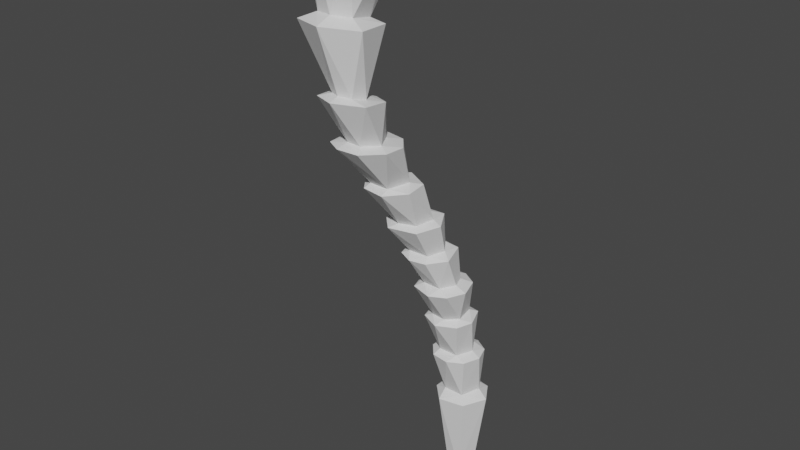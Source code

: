 # Source: Palmtrunk04.blend  (saved by Blender 2.80.75; exported with 4.5.12 LTS)
import bpy
from mathutils import Matrix  # noqa: F401  (used for matrix-valued properties, if any)

bpy.ops.wm.read_factory_settings(use_empty=True)
scene = bpy.context.scene
scene.name = 'Scene'

# ---- collections
col_collection = bpy.data.collections.new('Collection'); scene.collection.children.link(col_collection)

# ---- world
world_world = bpy.data.worlds.new('World'); scene.world = world_world
world_world.use_nodes = True; world_world.node_tree.nodes.clear()
_N = world_world.node_tree.nodes; _L = world_world.node_tree.links
n0 = _N.new('ShaderNodeOutputWorld'); n0.name = 'World Output'; n0.location = (300, 300)
n1 = _N.new('ShaderNodeBackground'); n1.name = 'Background'; n1.location = (10, 300)
n1.inputs[0].default_value = (0.05088, 0.05088, 0.05088, 1.0)
_L.new(n1.outputs[0], n0.inputs[0])
n0.is_active_output = True
world_world.color = (0.05088, 0.05088, 0.05088)
world_world.use_sun_shadow = False
world_world.sun_shadow_jitter_overblur = 0.0

# ---- meshes
me_cylinder = bpy.data.meshes.new('Cylinder')
me_cylinder.from_pydata([(-0.4304, 0.5686, -9.902), (0.03893, 0.5416, -9.902), (0.257, 0.1566, -13.3), (0.3969, 0.166, -9.899), (0.02893, -0.407, -13.3), (0.1647, -0.5426, -9.906), (-0.4503, -0.3916, -13.29), (-0.5597, -0.5381, -9.902), (-0.677, 0.07875, -13.3), (-0.8393, 0.06607, -9.902), (-0.2656, 0.466, -13.3), (-0.8473, -1.216, -2.726), (-0.3693, -1.623, -2.742), (-0.5293, -2.273, -2.776), (-1.115, -2.469, -2.79), (-1.558, -2.13, -2.781), (-1.448, -1.44, -2.749), (0.01212, -0.598, -5.21), (-0.2302, -1.143, -6.656), (-1.383, -1.428, -3.972), (-1.074, -1.044, -5.241), (-1.037, -0.474, -6.645), (-0.941, -0.2698, -8.19), (-0.5132, -0.7757, -3.925), (-0.3952, -0.3892, -5.204), (0.1719, -0.793, -6.649), (-0.68, -0.7305, -8.2), (-0.7577, -1.074, -6.665), (-0.8116, -1.503, -5.263), (-1.116, -1.895, -3.994), (-0.7417, 0.2708, -8.189), (-0.9027, -0.5479, -5.22), (-1.209, -0.9201, -3.948), (-0.02338, 0.3541, -8.193), (0.05181, -0.1001, -6.624), (-0.3887, -1.881, -3.98), (0.04408, -0.7375, -8.195), (-0.6263, 0.03014, -6.631), (-0.1481, -1.281, -3.947), (0.2846, -0.1491, -8.187), (-0.146, -1.535, -5.251), (0.1606, -1.036, -5.225), (-0.1563, -1.085, -8.365), (0.3889, -0.7888, -8.36), (-0.75, 0.641, -8.361), (-1.196, 0.088, -8.36), (0.6073, -0.1794, -8.363), (0.4028, 0.4055, -8.357), (-1.168, -0.5102, -8.36), (-0.7738, -0.9883, -8.363), (-0.1103, 0.7165, -8.358), (-0.4061, -1.428, -6.831), (0.1995, 0.2199, -6.793), (-1.308, -0.264, -6.814), (0.2847, -1.105, -6.82), (-1.092, -1.104, -6.833), (-0.6872, 0.3554, -6.79), (0.4985, -0.529, -6.803), (0.3262, -0.3223, -5.371), (-1.118, -1.652, -5.451), (-0.3443, -1.903, -5.447), (-0.2193, 0.006152, -5.367), (-1.41, -0.674, -5.417), (0.2367, -1.635, -5.429), (-0.805, -0.04241, -5.378), (0.5492, -1.034, -5.4), (-0.2902, -2.119, -4.15), (-0.1116, -0.6049, -4.075), (-1.651, -1.084, -4.123), (-1.427, -1.943, -4.162), (-1.015, -0.4543, -4.076), (0.1946, -1.523, -4.114), (-0.8934, -2.211, -4.164), (-1.876, -2.167, -2.905), (-0.4657, -0.9322, -2.822), (-0.3409, -2.536, -2.897), (-1.412, -0.9542, -2.839), (-0.005044, -1.707, -2.854), (-1.337, -2.729, -2.92), (-1.846, -1.506, -2.877), (-1.225, -4.098, 0.3478), (-1.789, -3.019, 0.2783), (-1.753, -4.061, 0.3457), (-1.213, -2.925, 0.2765), (-0.8264, -3.585, 0.3165), (-2.119, -3.529, 0.2968), (0.3459, 0.7763, -10.15), (0.7897, 0.06387, -10.14), (0.3891, -0.7667, -10.15), (-0.516, -0.9488, -10.15), (-1.09, -0.3518, -10.15), (-1.117, 0.2965, -10.15), (-0.4642, 0.9527, -10.15), (-0.9474, -3.183, -1.289), (-1.424, -1.995, -1.267), (-0.7224, -2.39, -1.271), (-1.673, -3.151, -1.293), (-1.947, -2.558, -1.292), (-0.9491, -3.487, -1.43), (-2.017, -1.974, -1.413), (-0.4694, -2.02, -1.394), (-1.298, -1.591, -1.378), (-1.764, -3.356, -1.434), (-2.199, -2.776, -1.44), (-0.3633, -2.836, -1.41), (-0.4465, -3.81, 0.2135), (-2.566, -3.068, 0.1518), (-0.9958, -4.487, 0.2534), (-0.9301, -2.46, 0.155), (-1.763, -2.301, 0.1448), (-1.754, -4.534, 0.2576), (-0.4389, -3.042, 0.1788), (-2.393, -4.148, 0.2127), (-2.083, -3.911, 1.872), (-1.174, -4.465, 1.952), (-1.584, -4.622, 1.988), (-1.421, -3.56, 1.765), (-1.953, -4.455, 1.971), (-1.028, -4.004, 1.831), (-2.522, -3.884, 1.746), (-1.499, -5.058, 1.919), (-2.137, -3.223, 1.605), (-0.7837, -3.423, 1.66), (-2.334, -4.701, 1.86), (-0.6307, -4.484, 1.829), (-1.429, -3.092, 1.585), (-0.6463, -4.552, 4.061), (-3.102, -3.692, 3.868), (-1.632, -5.352, 4.202), (-2.094, -2.849, 3.868), (-0.8466, -3.336, 3.973), (-2.862, -4.852, 4.102), (-3.111, -4.331, 6.53), (-2.581, -3.898, 4.2), (-0.9302, -4.7, 6.692), (-1.205, -4.327, 4.294), (-2.891, -2.506, 6.149), (-1.737, -2.054, 6.107), (-1.305, -3.475, 4.112), (-2.173, -3.354, 4.087), (-2.173, -4.951, 6.663), (-1.724, -4.698, 4.37), (-2.345, -4.534, 4.336), (-0.3854, -3.601, 6.385), (-0.6463, -4.552, 4.061), (-2.862, -4.852, 4.102), (-1.632, -5.352, 4.202), (-3.102, -3.692, 3.868), (-2.094, -2.849, 3.868), (-0.8466, -3.336, 3.973), (-2.957, -4.087, 7.147), (-3.111, -4.331, 6.53), (-2.144, -4.624, 7.262), (-2.173, -4.951, 6.663), (-1.068, -4.406, 7.287), (-0.9302, -4.7, 6.692), (-0.5964, -3.455, 7.021), (-0.8821, -2.626, 6.847), (-3.154, -3.264, 7.036), (-1.767, -2.115, 6.781), (-2.766, -2.506, 6.817), (-2.581, -3.898, 4.2), (-3.339, -3.381, 6.402), (-1.205, -4.327, 4.294), (-2.891, -2.506, 6.149), (-1.737, -2.054, 6.107), (-1.305, -3.475, 4.112), (-2.173, -3.354, 4.087), (-1.724, -4.698, 4.37), (-2.345, -4.534, 4.336), (-0.3854, -3.601, 6.385), (-0.7153, -2.644, 6.184)], [], [(1, 86, 92), (3, 87, 86), (87, 5, 88), (5, 89, 88), (7, 90, 89), (9, 91, 90), (76, 11, 74), (74, 12, 77), (75, 13, 14), (78, 14, 15), (75, 14, 78), (45, 22, 30), (62, 20, 31), (68, 19, 32), (51, 18, 27), (60, 40, 28), (72, 35, 29), (57, 34, 25), (49, 26, 48), (71, 35, 66), (66, 35, 72), (47, 39, 46), (52, 34, 57), (67, 38, 71), (68, 32, 70), (48, 22, 45), (53, 21, 37), (51, 27, 55), (72, 29, 69), (57, 25, 54), (70, 23, 67), (43, 36, 42), (54, 18, 51), (63, 40, 60), (60, 28, 59), (64, 31, 24), (92, 91, 9, 0), (1, 47, 3), (7, 48, 9), (5, 43, 42), (0, 50, 1), (0, 44, 50), (9, 48, 45), (1, 50, 47), (7, 49, 48), (26, 55, 22), (36, 54, 51), (33, 52, 39), (39, 52, 57), (25, 63, 18), (27, 59, 21), (18, 63, 60), (37, 61, 34), (37, 64, 61), (21, 62, 37), (25, 65, 63), (34, 61, 58), (28, 69, 20), (31, 70, 24), (40, 71, 66), (29, 78, 73), (23, 76, 74), (32, 76, 23), (29, 73, 19), (112, 82, 85), (110, 82, 112), (108, 83, 111), (109, 81, 83), (106, 81, 109), (109, 83, 108), (111, 84, 105), (92, 10, 8), (90, 8, 6), (89, 6, 4), (86, 2, 10), (104, 93, 98), (99, 97, 94), (98, 93, 96), (102, 96, 103), (100, 95, 104), (103, 96, 97), (12, 100, 104), (14, 102, 15), (16, 101, 11), (13, 98, 14), (15, 103, 16), (97, 106, 94), (94, 108, 95), (96, 112, 97), (125, 116, 122), (124, 114, 120), (84, 124, 80), (80, 124, 120), (80, 120, 82), (81, 121, 83), (83, 122, 84), (82, 123, 85), (117, 131, 113), (118, 126, 114), (114, 126, 128), (114, 128, 115), (113, 129, 116), (0, 1, 92), (1, 3, 86), (3, 5, 87), (89, 5, 7), (7, 9, 90), (74, 11, 12), (8, 10, 2, 4, 6), (13, 75, 77, 12), (76, 16, 11), (15, 16, 79, 73), (76, 79, 16), (36, 26, 49, 42), (73, 78, 15), (24, 17, 58, 61), (47, 50, 33), (41, 65, 58, 17), (40, 63, 65, 41), (56, 53, 37), (64, 62, 31), (39, 36, 43, 46), (47, 33, 39), (67, 23, 38), (44, 45, 30), (30, 33, 50, 44), (71, 38, 35), (34, 52, 56, 37), (61, 64, 24), (53, 55, 21), (62, 59, 20), (68, 69, 19), (46, 43, 5, 3), (70, 32, 23), (48, 26, 22), (55, 27, 21), (59, 28, 20), (69, 29, 19), (54, 25, 18), (44, 0, 9, 45), (42, 49, 7, 5), (3, 47, 46), (57, 54, 36, 39), (33, 56, 52), (22, 55, 53), (33, 30, 56), (67, 71, 41, 17), (26, 51, 55), (30, 53, 56), (26, 36, 51), (30, 22, 53), (27, 60, 59), (21, 59, 62), (37, 62, 64), (34, 58, 65), (25, 34, 65), (27, 18, 60), (24, 70, 67), (20, 69, 68), (28, 72, 69), (40, 41, 71), (31, 68, 70), (74, 77, 38, 23), (40, 66, 72), (17, 24, 67), (28, 40, 72), (31, 20, 68), (32, 19, 79), (29, 35, 78), (19, 73, 79), (35, 75, 78), (77, 75, 35, 38), (32, 79, 76), (80, 82, 110, 107), (111, 83, 84), (84, 80, 107, 105), (106, 85, 81), (4, 2, 87, 88), (106, 112, 85), (91, 92, 8), (90, 91, 8), (89, 90, 6), (88, 89, 4), (95, 100, 101, 94), (86, 87, 2), (92, 86, 10), (104, 95, 93), (99, 103, 97), (110, 96, 93, 107), (101, 99, 94), (102, 98, 96), (15, 102, 103), (14, 98, 102), (12, 11, 100), (16, 99, 101), (11, 101, 100), (16, 103, 99), (13, 104, 98), (13, 12, 104), (95, 111, 105), (93, 95, 105), (97, 112, 106), (93, 105, 107), (94, 109, 108), (94, 106, 109), (117, 123, 120, 115), (95, 108, 111), (96, 110, 112), (124, 122, 118), (122, 116, 118), (125, 121, 116), (121, 113, 116), (120, 114, 115), (121, 119, 113), (119, 123, 113), (126, 130, 149, 144), (124, 118, 114), (123, 117, 113), (121, 81, 85, 119), (85, 123, 119), (128, 131, 117, 115), (83, 125, 122), (83, 121, 125), (82, 120, 123), (84, 122, 124), (118, 130, 126), (113, 131, 127), (113, 127, 129), (116, 129, 130), (118, 116, 130), (128, 126, 144, 146), (130, 129, 148, 149), (127, 131, 145, 147), (129, 127, 147, 148), (131, 128, 146, 145), (146, 142, 145), (147, 139, 148), (147, 133, 139), (144, 135, 146), (145, 142, 133), (141, 140, 142), (140, 141, 168, 153), (133, 136, 139), (139, 137, 138), (134, 135, 163, 155), (137, 139, 167, 165), (139, 136, 164, 167), (142, 132, 133), (135, 143, 170, 163), (143, 138, 166, 170), (132, 142, 169, 151), (138, 137, 165, 166), (141, 134, 155, 168), (135, 144, 149, 138), (146, 141, 142), (149, 148, 138), (148, 139, 138), (146, 135, 141), (147, 145, 133), (142, 140, 153, 169), (133, 132, 151, 161), (136, 133, 161, 164), (141, 135, 134), (135, 138, 143), (162, 151, 150, 158), (151, 153, 152, 150), (150, 152, 158), (157, 159, 154), (152, 154, 158), (160, 158, 159), (159, 158, 154), (157, 154, 156), (165, 164, 160, 159), (166, 171, 170), (168, 155, 153), (161, 162, 164), (163, 170, 155), (161, 151, 162), (153, 155, 154, 152), (155, 170, 156, 154), (170, 171, 157, 156), (171, 165, 159, 157), (164, 162, 158, 160), (169, 153, 151), (167, 164, 165), (166, 165, 171)])
_uv = me_cylinder.uv_layers.new(name='UVMap')
_uv.uv.foreach_set('vector', [0.9336, 1.0, 0.9029, 0.9623, 0.982, 0.9623, 0.7971, 1.0, 0.7617, 0.9623, 0.9029, 0.9623, 0.7617, 0.9623, 0.599, 1.0, 0.6051, 0.9623, 0.599, 1.0, 0.4486, 0.9623, 0.6051, 0.9623, 0.406, 1.0, 0.3092, 0.9623, 0.4486, 0.9623, 0.23, 1.0, 0.1993, 0.9623, 0.3092, 0.9623, 0.07816, 1.0, 0.01307, 1.0, 0.0, 1.0, 0.917, 1.0, 0.8012, 1.0, 0.7611, 1.0, 0.6084, 1.0, 0.6248, 1.0, 0.4637, 1.0, 0.4377, 1.0, 0.4637, 1.0, 0.3074, 1.0, 0.6084, 1.0, 0.4637, 1.0, 0.4377, 1.0, 0.2031, 1.0, 0.2656, 1.0, 0.1131, 1.0, 0.2084, 1.0, 0.2656, 1.0, 0.1245, 1.0, 0.2079, 1.0, 0.2656, 1.0, 0.1248, 1.0, 0.4999, 1.0, 0.5469, 1.0, 0.4058, 1.0, 0.5152, 1.0, 0.582, 1.0, 0.406, 1.0, 0.4719, 1.0, 0.5989, 1.0, 0.406, 1.0, 0.7461, 1.0, 0.8746, 1.0, 0.6877, 1.0, 0.4176, 1.0, 0.406, 1.0, 0.3086, 1.0, 0.7143, 1.0, 0.5989, 1.0, 0.5776, 1.0, 0.5776, 1.0, 0.5989, 1.0, 0.4719, 1.0, 0.8594, 1.0, 0.7656, 1.0, 0.7499, 1.0, 0.8902, 1.0, 0.8746, 1.0, 0.7461, 1.0, 0.8901, 1.0, 0.7702, 1.0, 0.7143, 1.0, 0.2079, 1.0, 0.1248, 1.0, 0.0506, 1.0, 0.3086, 1.0, 0.2656, 1.0, 0.2031, 1.0, 0.2084, 1.0, 0.2306, 1.0, 0.05835, 1.0, 0.4999, 1.0, 0.4058, 1.0, 0.3637, 1.0, 0.4719, 1.0, 0.406, 1.0, 0.3636, 1.0, 0.7461, 1.0, 0.6877, 1.0, 0.6361, 1.0, 1.0, 1.0, 0.9345, 1.0, 0.8901, 1.0, 0.6364, 1.0, 0.5988, 1.0, 0.5275, 1.0, 0.6361, 1.0, 0.5469, 1.0, 0.4999, 1.0, 0.6211, 1.0, 0.582, 1.0, 0.5152, 1.0, 0.5152, 1.0, 0.406, 1.0, 0.3798, 1.0, 0.06286, 1.0, 0.1245, 1.0, 0.01296, 1.0, 0.04862, 0.9623, 0.1993, 0.9623, 0.23, 1.0, 0.05801, 1.0, 0.9336, 1.0, 0.8594, 1.0, 0.7971, 1.0, 0.406, 1.0, 0.3086, 1.0, 0.23, 1.0, 0.599, 1.0, 0.6364, 1.0, 0.5275, 1.0, 1.0, 1.0, 0.9653, 1.0, 0.9336, 1.0, 0.05801, 1.0, 0.07838, 1.0, 0.0, 1.0, 0.23, 1.0, 0.3086, 1.0, 0.2031, 1.0, 0.9336, 1.0, 0.9653, 1.0, 0.8594, 1.0, 0.406, 1.0, 0.4176, 1.0, 0.3086, 1.0, 0.406, 1.0, 0.3637, 1.0, 0.2656, 1.0, 0.5988, 1.0, 0.6361, 1.0, 0.4999, 1.0, 0.9217, 1.0, 0.8902, 1.0, 0.7656, 1.0, 0.7656, 1.0, 0.8902, 1.0, 0.7461, 1.0, 0.6877, 1.0, 0.6211, 1.0, 0.5469, 1.0, 0.4058, 1.0, 0.3798, 1.0, 0.2306, 1.0, 0.5469, 1.0, 0.6211, 1.0, 0.5152, 1.0, 1.0, 1.0, 0.9655, 1.0, 0.8746, 1.0, 0.05835, 1.0, 0.06286, 1.0, 0.0, 1.0, 0.2306, 1.0, 0.2084, 1.0, 0.05835, 1.0, 0.6877, 1.0, 0.7344, 1.0, 0.6211, 1.0, 0.8746, 1.0, 0.9655, 1.0, 0.8594, 1.0, 0.406, 1.0, 0.3636, 1.0, 0.2656, 1.0, 0.1245, 1.0, 0.0506, 1.0, 0.01296, 1.0, 0.582, 1.0, 0.7143, 1.0, 0.5776, 1.0, 0.406, 1.0, 0.4377, 1.0, 0.2971, 1.0, 0.01333, 1.0, 0.07816, 1.0, 0.0, 1.0, 0.1248, 1.0, 0.07816, 1.0, 0.01333, 1.0, 0.406, 1.0, 0.2971, 1.0, 0.2656, 1.0, 0.3488, 1.0, 0.4173, 1.0, 0.2445, 1.0, 0.4558, 1.0, 0.4173, 1.0, 0.3488, 1.0, 0.9102, 1.0, 0.9296, 1.0, 0.8012, 1.0, 0.04113, 1.0, 0.09001, 1.0, 0.01288, 1.0, 0.1924, 1.0, 0.09001, 1.0, 0.04113, 1.0, 0.987, 1.0, 0.9296, 1.0, 0.9102, 1.0, 0.8012, 1.0, 0.7302, 1.0, 0.6913, 1.0, 0.04862, 0.9623, 0.03936, 0.5, 0.2233, 0.5, 0.3092, 0.9623, 0.2233, 0.5, 0.4113, 0.5, 0.4486, 0.9623, 0.4113, 0.5, 0.5839, 0.5, 0.9029, 0.9623, 0.8006, 0.5, 0.9769, 0.5, 0.7028, 1.0, 0.5945, 1.0, 0.5509, 1.0, 0.1452, 1.0, 0.2295, 1.0, 0.04206, 1.0, 0.5509, 1.0, 0.5945, 1.0, 0.4012, 1.0, 0.4098, 1.0, 0.4012, 1.0, 0.2855, 1.0, 0.8437, 1.0, 0.8135, 1.0, 0.7028, 1.0, 0.2855, 1.0, 0.4012, 1.0, 0.2295, 1.0, 0.8012, 1.0, 0.8437, 1.0, 0.7028, 1.0, 0.4637, 1.0, 0.4098, 1.0, 0.3074, 1.0, 0.1359, 1.0, 0.03515, 1.0, 0.01307, 1.0, 0.6248, 1.0, 0.5509, 1.0, 0.4637, 1.0, 0.3074, 1.0, 0.2855, 1.0, 0.1359, 1.0, 0.2295, 1.0, 0.1924, 1.0, 0.04206, 1.0, 0.9649, 1.0, 0.9102, 1.0, 0.8135, 1.0, 0.4012, 1.0, 0.3488, 1.0, 0.2295, 1.0, 0.9728, 1.0, 0.9416, 1.0, 0.8482, 1.0, 0.672, 1.0, 0.6204, 1.0, 0.4997, 1.0, 0.7302, 1.0, 0.672, 1.0, 0.558, 1.0, 0.558, 1.0, 0.672, 1.0, 0.4997, 1.0, 0.558, 1.0, 0.4997, 1.0, 0.4173, 1.0, 0.09001, 1.0, 0.08272, 1.0, 0.01288, 1.0, 0.9296, 1.0, 0.8482, 1.0, 0.7302, 1.0, 0.4173, 1.0, 0.3489, 1.0, 0.2445, 1.0, 0.3595, 1.0, 0.344, 1.0, 0.182, 1.0, 0.7657, 1.0, 0.6718, 1.0, 0.6204, 1.0, 0.6204, 1.0, 0.6718, 1.0, 0.5113, 1.0, 0.6204, 1.0, 0.5113, 1.0, 0.4845, 1.0, 0.182, 1.0, 0.03471, 1.0, 0.02741, 1.0, 1.0, 1.0, 0.9336, 1.0, 0.982, 0.9623, 0.9336, 1.0, 0.7971, 1.0, 0.9029, 0.9623, 0.7971, 1.0, 0.599, 1.0, 0.7617, 0.9623, 0.4486, 0.9623, 0.599, 1.0, 0.406, 1.0, 0.406, 1.0, 0.23, 1.0, 0.3092, 0.9623, 0.917, 1.0, 0.9633, 1.0, 0.8012, 1.0, 0.5311, 0.2871, 0.7215, 0.4749, 0.9557, 0.3177, 0.8641, 0.05421, 0.6281, 0.05418, 0.6248, 1.0, 0.6084, 1.0, 0.7611, 1.0, 0.8012, 1.0, 0.07816, 1.0, 0.1359, 1.0, 0.01307, 1.0, 0.3074, 1.0, 0.1359, 1.0, 0.1914, 1.0, 0.2971, 1.0, 0.07816, 1.0, 0.1914, 1.0, 0.1359, 1.0, 0.5988, 1.0, 0.406, 1.0, 0.4176, 1.0, 0.5275, 1.0, 0.2971, 1.0, 0.4377, 1.0, 0.3074, 1.0, 0.9773, 1.0, 0.8637, 1.0, 0.8594, 1.0, 0.9655, 1.0, 0.8594, 1.0, 0.9653, 1.0, 0.9217, 1.0, 0.739, 1.0, 0.7344, 1.0, 0.8594, 1.0, 0.8637, 1.0, 0.582, 1.0, 0.6211, 1.0, 0.7344, 1.0, 0.739, 1.0, 0.051, 1.0, 0.2084, 1.0, 0.05835, 1.0, 0.06286, 1.0, 0.2084, 1.0, 0.1245, 1.0, 0.7656, 1.0, 0.5988, 1.0, 0.6364, 1.0, 0.7499, 1.0, 0.8594, 1.0, 0.9217, 1.0, 0.7656, 1.0, 0.8901, 1.0, 0.9345, 1.0, 0.7702, 1.0, 0.07838, 1.0, 0.2031, 1.0, 0.1131, 1.0, 0.1131, 1.0, 0.0, 1.0, 0.0, 1.0, 0.07838, 1.0, 0.7143, 1.0, 0.7702, 1.0, 0.5989, 1.0, 0.8746, 1.0, 0.8902, 1.0, 1.0, 1.0, 1.0, 1.0, 0.0, 1.0, 0.06286, 1.0, 0.01296, 1.0, 0.2084, 1.0, 0.3637, 1.0, 0.2306, 1.0, 0.2084, 1.0, 0.3798, 1.0, 0.2656, 1.0, 0.2079, 1.0, 0.3636, 1.0, 0.2656, 1.0, 0.7499, 1.0, 0.6364, 1.0, 0.599, 1.0, 0.7971, 1.0, 0.0506, 1.0, 0.1248, 1.0, 0.01333, 1.0, 0.3086, 1.0, 0.406, 1.0, 0.2656, 1.0, 0.3637, 1.0, 0.4058, 1.0, 0.2306, 1.0, 0.3798, 1.0, 0.406, 1.0, 0.2656, 1.0, 0.3636, 1.0, 0.406, 1.0, 0.2656, 1.0, 0.6361, 1.0, 0.6877, 1.0, 0.5469, 1.0, 0.07838, 1.0, 0.05801, 1.0, 0.23, 1.0, 0.2031, 1.0, 0.5275, 1.0, 0.4176, 1.0, 0.406, 1.0, 0.599, 1.0, 0.7971, 1.0, 0.8594, 1.0, 0.7499, 1.0, 0.7461, 1.0, 0.6361, 1.0, 0.5988, 1.0, 0.7656, 1.0, 0.9217, 1.0, 1.0, 1.0, 0.8902, 1.0, 0.2656, 1.0, 0.3637, 1.0, 0.2084, 1.0, 0.0, 1.0, 0.1131, 1.0, 0.051, 1.0, 0.8901, 1.0, 0.7143, 1.0, 0.739, 1.0, 0.8637, 1.0, 0.406, 1.0, 0.4999, 1.0, 0.3637, 1.0, 0.1131, 1.0, 0.2084, 1.0, 0.051, 1.0, 0.406, 1.0, 0.5988, 1.0, 0.4999, 1.0, 0.1131, 1.0, 0.2656, 1.0, 0.2084, 1.0, 0.4058, 1.0, 0.5152, 1.0, 0.3798, 1.0, 0.2306, 1.0, 0.3798, 1.0, 0.2084, 1.0, 0.05835, 1.0, 0.2084, 1.0, 0.06286, 1.0, 0.8746, 1.0, 0.8594, 1.0, 0.7344, 1.0, 0.6877, 1.0, 0.8746, 1.0, 0.7344, 1.0, 0.4058, 1.0, 0.5469, 1.0, 0.5152, 1.0, 0.9773, 1.0, 1.0, 1.0, 0.8901, 1.0, 0.2656, 1.0, 0.3636, 1.0, 0.2079, 1.0, 0.406, 1.0, 0.4719, 1.0, 0.3636, 1.0, 0.582, 1.0, 0.739, 1.0, 0.7143, 1.0, 0.1245, 1.0, 0.2079, 1.0, 0.0506, 1.0, 0.917, 1.0, 0.7611, 1.0, 0.7702, 1.0, 0.9345, 1.0, 0.582, 1.0, 0.5776, 1.0, 0.4719, 1.0, 0.8637, 1.0, 0.9773, 1.0, 0.8901, 1.0, 0.406, 1.0, 0.582, 1.0, 0.4719, 1.0, 0.1245, 1.0, 0.2656, 1.0, 0.2079, 1.0, 0.1248, 1.0, 0.2656, 1.0, 0.1914, 1.0, 0.406, 1.0, 0.5989, 1.0, 0.4377, 1.0, 0.2656, 1.0, 0.2971, 1.0, 0.1914, 1.0, 0.5989, 1.0, 0.6084, 1.0, 0.4377, 1.0, 0.7611, 1.0, 0.6084, 1.0, 0.5989, 1.0, 0.7702, 1.0, 0.1248, 1.0, 0.1914, 1.0, 0.07816, 1.0, 0.558, 1.0, 0.4173, 1.0, 0.4558, 1.0, 0.567, 1.0, 0.8012, 1.0, 0.9296, 1.0, 0.7302, 1.0, 0.7302, 1.0, 0.558, 1.0, 0.567, 1.0, 0.6913, 1.0, 0.1924, 1.0, 0.2445, 1.0, 0.09001, 1.0, 0.5839, 0.5, 0.8006, 0.5, 0.7617, 0.9623, 0.6051, 0.9623, 0.1924, 1.0, 0.3488, 1.0, 0.2445, 1.0, 0.1993, 0.9623, 0.04862, 0.9623, 0.2233, 0.5, 0.3092, 0.9623, 0.1993, 0.9623, 0.2233, 0.5, 0.4486, 0.9623, 0.3092, 0.9623, 0.4113, 0.5, 0.6051, 0.9623, 0.4486, 0.9623, 0.5839, 0.5, 0.8135, 1.0, 0.8437, 1.0, 0.983, 1.0, 0.9649, 1.0, 0.9029, 0.9623, 0.7617, 0.9623, 0.8006, 0.5, 0.982, 0.9623, 0.9029, 0.9623, 0.9769, 0.5, 0.7028, 1.0, 0.8135, 1.0, 0.5945, 1.0, 0.1452, 1.0, 0.2855, 1.0, 0.2295, 1.0, 0.4558, 1.0, 0.4012, 1.0, 0.5945, 1.0, 0.567, 1.0, 0.03515, 1.0, 0.1452, 1.0, 0.04206, 1.0, 0.4098, 1.0, 0.5509, 1.0, 0.4012, 1.0, 0.3074, 1.0, 0.4098, 1.0, 0.2855, 1.0, 0.4637, 1.0, 0.5509, 1.0, 0.4098, 1.0, 0.8012, 1.0, 0.9633, 1.0, 0.8437, 1.0, 0.1359, 1.0, 0.1452, 1.0, 0.03515, 1.0, 0.9633, 1.0, 0.983, 1.0, 0.8437, 1.0, 0.1359, 1.0, 0.2855, 1.0, 0.1452, 1.0, 0.6248, 1.0, 0.7028, 1.0, 0.5509, 1.0, 0.6248, 1.0, 0.8012, 1.0, 0.7028, 1.0, 0.8135, 1.0, 0.8012, 1.0, 0.6913, 1.0, 0.5945, 1.0, 0.8135, 1.0, 0.6913, 1.0, 0.2295, 1.0, 0.3488, 1.0, 0.1924, 1.0, 0.5945, 1.0, 0.6913, 1.0, 0.567, 1.0, 0.9649, 1.0, 0.987, 1.0, 0.9102, 1.0, 0.04206, 1.0, 0.1924, 1.0, 0.04113, 1.0, 0.3595, 1.0, 0.3489, 1.0, 0.4997, 1.0, 0.4845, 1.0, 0.8135, 1.0, 0.9102, 1.0, 0.8012, 1.0, 0.4012, 1.0, 0.4558, 1.0, 0.3488, 1.0, 0.672, 1.0, 0.8482, 1.0, 0.7657, 1.0, 0.8482, 1.0, 0.9416, 1.0, 0.7657, 1.0, 0.0, 1.0, 0.08272, 1.0, 0.02741, 1.0, 0.08272, 1.0, 0.182, 1.0, 0.02741, 1.0, 0.4997, 1.0, 0.6204, 1.0, 0.4845, 1.0, 0.08272, 1.0, 0.2077, 1.0, 0.182, 1.0, 0.2077, 1.0, 0.3489, 1.0, 0.182, 1.0, 0.6718, 1.0, 0.8333, 1.0, 0.8333, 1.0, 0.6718, 1.0, 0.672, 1.0, 0.7657, 1.0, 0.6204, 1.0, 0.3489, 1.0, 0.3595, 1.0, 0.182, 1.0, 0.08272, 1.0, 0.09001, 1.0, 0.2445, 1.0, 0.2077, 1.0, 0.2445, 1.0, 0.3489, 1.0, 0.2077, 1.0, 0.5113, 1.0, 0.344, 1.0, 0.3595, 1.0, 0.4845, 1.0, 0.9296, 1.0, 0.9728, 1.0, 0.8482, 1.0, 0.01288, 1.0, 0.08272, 1.0, 0.0, 1.0, 0.4173, 1.0, 0.4997, 1.0, 0.3489, 1.0, 0.7302, 1.0, 0.8482, 1.0, 0.672, 1.0, 0.7657, 1.0, 0.8333, 1.0, 0.6718, 1.0, 0.182, 1.0, 0.344, 1.0, 0.1925, 1.0, 0.182, 1.0, 0.1925, 1.0, 0.03471, 1.0, 0.9416, 1.0, 0.9688, 1.0, 0.8333, 1.0, 0.7657, 1.0, 0.9416, 1.0, 0.8333, 1.0, 0.5113, 1.0, 0.6718, 1.0, 0.6718, 1.0, 0.5113, 1.0, 0.8333, 1.0, 0.9688, 1.0, 0.9688, 1.0, 0.8333, 1.0, 0.1925, 1.0, 0.344, 1.0, 0.344, 1.0, 0.1925, 1.0, 0.03471, 1.0, 0.1925, 1.0, 0.1925, 1.0, 0.03471, 1.0, 0.344, 1.0, 0.5113, 1.0, 0.5113, 1.0, 0.344, 1.0, 0.5113, 1.0, 0.3701, 1.0, 0.344, 1.0, 0.1925, 1.0, 0.05741, 1.0, 0.03471, 1.0, 0.1925, 1.0, 0.2137, 1.0, 0.05741, 1.0, 0.6718, 1.0, 0.6607, 1.0, 0.5113, 1.0, 0.344, 1.0, 0.3701, 1.0, 0.2137, 1.0, 0.5154, 1.0, 0.4531, 1.0, 0.3701, 1.0, 0.4531, 1.0, 0.5154, 1.0, 0.5154, 1.0, 0.4531, 1.0, 0.2137, 1.0, 0.1094, 1.0, 0.05741, 1.0, 1.0, 1.0, 0.967, 1.0, 0.8593, 1.0, 0.5881, 1.0, 0.6607, 1.0, 0.6607, 1.0, 0.5881, 1.0, 0.967, 1.0, 1.0, 1.0, 1.0, 1.0, 0.967, 1.0, 0.05741, 1.0, 0.1094, 1.0, 0.1094, 1.0, 0.05741, 1.0, 0.3701, 1.0, 0.3282, 1.0, 0.2137, 1.0, 0.6607, 1.0, 0.7298, 1.0, 0.7298, 1.0, 0.6607, 1.0, 0.7298, 1.0, 0.8593, 1.0, 0.8593, 1.0, 0.7298, 1.0, 0.3282, 1.0, 0.3701, 1.0, 0.3701, 1.0, 0.3282, 1.0, 0.8593, 1.0, 0.967, 1.0, 0.967, 1.0, 0.8593, 1.0, 0.5154, 1.0, 0.5881, 1.0, 0.5881, 1.0, 0.5154, 1.0, 0.6607, 1.0, 0.6718, 1.0, 0.8333, 1.0, 0.8593, 1.0, 0.5113, 1.0, 0.5154, 1.0, 0.3701, 1.0, 0.8333, 1.0, 0.9688, 1.0, 0.8593, 1.0, 0.9688, 1.0, 1.0, 1.0, 0.8593, 1.0, 0.5113, 1.0, 0.6607, 1.0, 0.5154, 1.0, 0.1925, 1.0, 0.344, 1.0, 0.2137, 1.0, 0.3701, 1.0, 0.4531, 1.0, 0.4531, 1.0, 0.3701, 1.0, 0.2137, 1.0, 0.3282, 1.0, 0.3282, 1.0, 0.2137, 1.0, 0.1094, 1.0, 0.2137, 1.0, 0.2137, 1.0, 0.1094, 1.0, 0.5154, 1.0, 0.6607, 1.0, 0.5881, 1.0, 0.6607, 1.0, 0.8593, 1.0, 0.7298, 1.0, 0.215, 1.0, 0.3282, 1.0, 0.3282, 1.0, 0.215, 1.0, 0.3282, 1.0, 0.4531, 1.0, 0.4531, 1.0, 0.3282, 1.0, 0.3282, 1.0, 0.4531, 1.0, 0.215, 1.0, 0.8436, 1.0, 0.967, 1.0, 0.5881, 1.0, 0.4531, 1.0, 0.5881, 1.0, 0.215, 1.0, 0.1094, 1.0, 0.215, 1.0, 0.01852, 1.0, 0.3075, 0.4586, 0.05391, 0.2444, 0.3814, 0.1267, 0.8436, 1.0, 0.5881, 1.0, 0.7298, 1.0, 0.01852, 1.0, 0.1094, 1.0, 0.1094, 1.0, 0.01852, 1.0, 0.8593, 1.0, 0.8436, 1.0, 0.7298, 1.0, 0.5154, 1.0, 0.5881, 1.0, 0.4531, 1.0, 0.2137, 1.0, 0.215, 1.0, 0.1094, 1.0, 0.6607, 1.0, 0.7298, 1.0, 0.5881, 1.0, 0.2137, 1.0, 0.3282, 1.0, 0.215, 1.0, 0.4531, 1.0, 0.5881, 1.0, 0.5881, 1.0, 0.4531, 1.0, 0.5881, 1.0, 0.7298, 1.0, 0.7298, 1.0, 0.5881, 1.0, 0.7298, 1.0, 0.8436, 1.0, 0.8436, 1.0, 0.7298, 1.0, 0.8436, 1.0, 0.967, 1.0, 0.967, 1.0, 0.8436, 1.0, 0.1094, 1.0, 0.215, 1.0, 0.215, 1.0, 0.1094, 1.0, 0.3701, 1.0, 0.4531, 1.0, 0.3282, 1.0, 0.05741, 1.0, 0.1094, 1.0, 0.01852, 1.0, 0.8593, 1.0, 0.967, 1.0, 0.8436, 1.0])
me_cylinder.use_remesh_preserve_volume = False
me_cylinder.use_remesh_preserve_attributes = False
me_cylinder.use_mirror_vertex_groups = False
me_cylinder.update()

# ---- objects
ob_cylinder = bpy.data.objects.new('Cylinder', me_cylinder)

# ---- transforms, parenting, visibility, modifiers, constraints
ob_cylinder.location = (0.2052, -0.000232, 11.59)
ob_cylinder.lineart.crease_threshold = 0.0

# ---- collection membership
col_collection.objects.link(ob_cylinder)

# ---- scene / render settings (as saved in the file)
scene.frame_start = 1; scene.frame_end = 250; scene.frame_set(1)
scene.render.engine = 'BLENDER_EEVEE_NEXT'
scene.cycles.use_denoising = False
scene.cycles.samples = 128
scene.cycles.sampling_pattern = 'TABULATED_SOBOL'
scene.cycles.use_adaptive_sampling = False
scene.cycles.use_light_tree = False
scene.view_settings.view_transform = 'Filmic'
bpy.context.view_layer.update()

# ---- added for rendering (the .blend has no active camera and no usable light): camera, sun
cam_auto = bpy.data.cameras.new('AutoCamera')
cam_auto.lens = 50.0
cam_auto.sensor_width = 36.0
cam_auto.clip_end = 1000.0
ob_auto_camera = bpy.data.objects.new('AutoCamera', cam_auto)
scene.collection.objects.link(ob_auto_camera)
ob_auto_camera.location = (19.2133, -26.5393, 24.8078)
ob_auto_camera.rotation_euler = (1.09748, -7.21219e-08, 0.694738)
scene.camera = ob_auto_camera
light_auto_sun = bpy.data.lights.new('AutoSun', 'SUN')
light_auto_sun.energy = 3.0
light_auto_sun.angle = 0.0523599
ob_auto_sun = bpy.data.objects.new('AutoSun', light_auto_sun)
scene.collection.objects.link(ob_auto_sun)
ob_auto_sun.rotation_euler = (0.872665, 0.174533, 0.523599)
bpy.context.view_layer.update()
